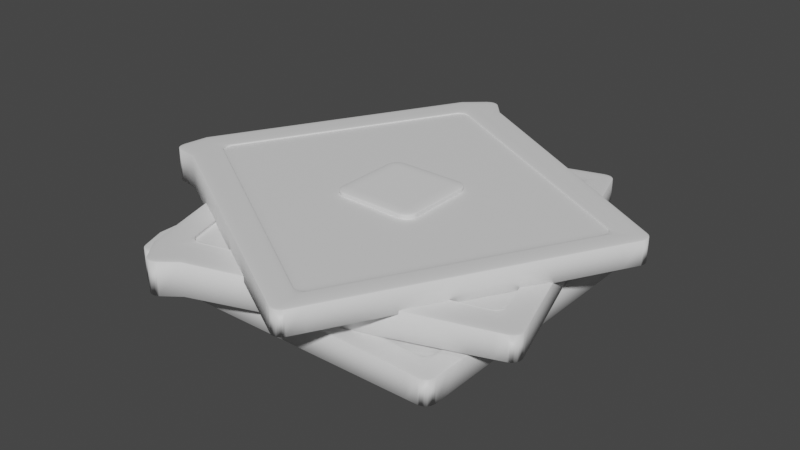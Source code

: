 # Source: frenchtoast.blend  (saved by Blender 3.4.6; exported with 4.5.12 LTS)
import bpy
from mathutils import Matrix  # noqa: F401  (used for matrix-valued properties, if any)

bpy.ops.wm.read_factory_settings(use_empty=True)
scene = bpy.context.scene
scene.name = 'Scene'

# ---- collections
col_collection = bpy.data.collections.new('Collection'); scene.collection.children.link(col_collection)

# ---- materials (node trees are filled in below, after node groups)
mat_material = bpy.data.materials.new('Material')
mat_material.alpha_threshold = 0.0
mat_material.use_transparent_shadow = False
mat_material.roughness = 0.5
mat_material.line_color = (0.0, 0.0, 0.0, 1.0)
mat_material_001 = bpy.data.materials.new('Material.001')
mat_material_001.alpha_threshold = 0.0
mat_material_001.use_transparent_shadow = False
mat_material_001.roughness = 0.5
mat_material_001.line_color = (0.0, 0.0, 0.0, 1.0)
mat_material_002 = bpy.data.materials.new('Material.002')
mat_material_002.alpha_threshold = 0.0
mat_material_002.use_transparent_shadow = False
mat_material_002.roughness = 0.5
mat_material_002.line_color = (0.0, 0.0, 0.0, 1.0)

# ---- material node trees
mat_material.use_nodes = True; mat_material.node_tree.nodes.clear()
_N = mat_material.node_tree.nodes; _L = mat_material.node_tree.links
n0 = _N.new('ShaderNodeOutputMaterial'); n0.name = 'Material Output'; n0.location = (300, 300)
n1 = _N.new('ShaderNodeBsdfPrincipled'); n1.name = 'Principled BSDF'; n1.location = (10, 300)
n1.distribution = 'GGX'
n1.subsurface_method = 'RANDOM_WALK_SKIN'
n1.inputs[3].default_value = 1.45
n1.inputs[27].default_value = (0.0, 0.0, 0.0, 1.0)
n1.inputs[28].default_value = 1.0
_L.new(n1.outputs[0], n0.inputs[0])
n0.is_active_output = True
mat_material_001.use_nodes = True; mat_material_001.node_tree.nodes.clear()
_N = mat_material_001.node_tree.nodes; _L = mat_material_001.node_tree.links
n0 = _N.new('ShaderNodeOutputMaterial'); n0.name = 'Material Output'; n0.location = (300, 300)
n1 = _N.new('ShaderNodeBsdfPrincipled'); n1.name = 'Principled BSDF'; n1.location = (10, 300)
n1.distribution = 'GGX'
n1.subsurface_method = 'RANDOM_WALK_SKIN'
n1.inputs[3].default_value = 1.45
n1.inputs[27].default_value = (0.0, 0.0, 0.0, 1.0)
n1.inputs[28].default_value = 1.0
_L.new(n1.outputs[0], n0.inputs[0])
n0.is_active_output = True
mat_material_002.use_nodes = True; mat_material_002.node_tree.nodes.clear()
_N = mat_material_002.node_tree.nodes; _L = mat_material_002.node_tree.links
n0 = _N.new('ShaderNodeOutputMaterial'); n0.name = 'Material Output'; n0.location = (300, 300)
n1 = _N.new('ShaderNodeBsdfPrincipled'); n1.name = 'Principled BSDF'; n1.location = (10, 300)
n1.distribution = 'GGX'
n1.subsurface_method = 'RANDOM_WALK_SKIN'
n1.inputs[3].default_value = 1.45
n1.inputs[27].default_value = (0.0, 0.0, 0.0, 1.0)
n1.inputs[28].default_value = 1.0
_L.new(n1.outputs[0], n0.inputs[0])
n0.is_active_output = True

# ---- world
world_world = bpy.data.worlds.new('World'); scene.world = world_world
world_world.use_nodes = True; world_world.node_tree.nodes.clear()
_N = world_world.node_tree.nodes; _L = world_world.node_tree.links
n0 = _N.new('ShaderNodeOutputWorld'); n0.name = 'World Output'; n0.location = (300, 300)
n1 = _N.new('ShaderNodeBackground'); n1.name = 'Background'; n1.location = (10, 300)
n1.inputs[0].default_value = (0.05088, 0.05088, 0.05088, 1.0)
_L.new(n1.outputs[0], n0.inputs[0])
n0.is_active_output = True
world_world.color = (0.05088, 0.05088, 0.05088)
world_world.use_sun_shadow = False
world_world.sun_shadow_jitter_overblur = 0.0

# ---- meshes
me_cube = bpy.data.meshes.new('Cube')
me_cube.from_pydata([(1.0, 1.0, 1.0), (1.0, 1.0, -1.0), (1.0, -1.0, 1.0), (1.0, -1.0, -1.0), (-0.982, 1.056, 1.366), (-0.982, 1.056, -1.366), (-0.9831, -1.057, 1.386), (-0.9831, -1.057, -1.386), (-1.058, 0.8399, -1.366), (1.0, 0.8323, 1.0), (-1.058, 0.8399, 1.366), (1.0, 0.8323, -1.0), (-1.059, -0.8526, -1.386), (1.0, -0.8425, 1.0), (-1.059, -0.8526, 1.386), (1.0, -0.8425, -1.0), (-0.8019, 0.9924, -1.366), (-0.8013, -0.99, 1.386), (-0.8013, -0.99, -1.386), (-0.8019, 0.9924, 1.366), (-0.8905, 0.7875, -1.368), (-0.8781, 0.7764, 1.366), (-0.8894, -0.7964, -1.388), (-0.877, -0.7853, 1.386), (0.8697, -0.9993, -1.028), (0.8697, 0.9994, 1.026), (0.8642, 0.8282, 1.026), (0.8642, -0.8384, 1.028), (0.8697, 0.9994, -1.026), (0.8697, -0.9993, 1.028), (0.8765, 0.8401, -1.024), (0.8766, -0.8502, -1.025), (0.8763, 0.8401, -0.8541), (-0.8907, 0.7875, -1.198), (0.8764, -0.8502, -0.8556), (-0.8896, -0.7964, -1.219), (-0.8779, 0.7764, 1.492), (-0.8769, -0.7853, 1.512), (0.8643, 0.8282, 1.153), (0.8644, -0.8384, 1.155), (1.257, -0.6443, -3.282), (1.259, -0.6467, -1.282), (0.6448, 1.259, -2.799), (0.6467, 1.257, -0.7989), (-0.6129, -1.304, -3.477), (-0.6103, -1.307, -0.746), (-1.261, 0.7068, -2.986), (-1.258, 0.7035, -0.215), (-0.7489, -1.125, -0.6868), (1.206, -0.4847, -3.241), (-0.7515, -1.122, -3.417), (1.208, -0.4871, -1.242), (-1.268, 0.4855, -0.2574), (0.693, 1.109, -2.837), (-1.27, 0.4888, -3.029), (0.6949, 1.107, -0.837), (-0.4582, -1.192, -0.7474), (-1.067, 0.6985, -3.019), (-1.064, 0.6952, -0.2481), (-0.4609, -1.189, -3.478), (-0.6053, -1.024, -0.6874), (-0.5995, -1.006, -3.419), (-1.089, 0.4839, -0.2841), (-1.077, 0.4805, -3.062), (0.523, 1.216, -0.7591), (1.133, -0.6837, -3.296), (1.075, -0.5224, -3.254), (0.565, 1.064, -2.853), (1.135, -0.6861, -1.244), (0.521, 1.219, -2.814), (1.093, -0.5323, -1.208), (0.5752, 1.077, -0.7982), (1.092, -0.5322, -1.378), (-0.6056, -1.024, -0.8571), (0.5748, 1.077, -0.9679), (-1.089, 0.4841, -0.4538), (-0.5995, -1.006, -3.545), (-1.077, 0.4807, -3.188), (1.075, -0.5222, -3.381), (0.5651, 1.064, -2.979), (-0.5995, -1.007, -3.223), (-1.077, 0.4802, -2.866), (1.075, -0.5227, -3.059), (0.565, 1.064, -2.658), (1.362, 0.3824, -2.989), (1.362, 0.3824, -4.989), (0.3824, -1.362, -2.989), (0.3824, -1.362, -4.989), (-0.3394, 1.401, -2.624), (-0.3394, 1.401, -5.355), (-1.375, -0.4406, -2.603), (-1.375, -0.4406, -5.375), (-0.5116, 1.25, -5.355), (1.279, 0.2362, -2.989), (-0.5116, 1.25, -2.624), (1.279, 0.2362, -4.989), (-1.341, -0.2251, -5.375), (0.4595, -1.224, -2.989), (-1.341, -0.2251, -2.603), (0.4595, -1.224, -4.989), (-0.2135, 1.258, -5.355), (-1.183, -0.471, -2.603), (-1.183, -0.471, -5.375), (-0.2135, 1.258, -2.624), (-0.391, 1.123, -5.357), (-0.3856, 1.107, -2.624), (-1.165, -0.259, -5.378), (-1.149, -0.2554, -2.603), (0.2692, -1.297, -5.017), (1.248, 0.4458, -2.963), (1.159, 0.2992, -2.963), (0.3432, -1.154, -2.961), (1.248, 0.4458, -5.016), (0.2692, -1.297, -2.961), (1.176, 0.3034, -5.013), (0.3482, -1.171, -5.015), (1.175, 0.3035, -4.843), (-0.3911, 1.123, -5.187), (0.348, -1.17, -4.845), (-1.166, -0.2589, -5.208), (-0.3855, 1.107, -2.497), (-1.149, -0.2555, -2.477), (1.159, 0.2991, -2.836), (0.3433, -1.154, -2.835)], [], [(23, 14, 6, 17), (18, 17, 6, 7), (8, 10, 4, 5), (31, 15, 3, 24), (15, 13, 2, 3), (28, 25, 0, 1), (1, 0, 9, 11), (28, 1, 11, 30), (12, 14, 10, 8), (19, 4, 10, 21), (7, 6, 14, 12), (11, 9, 13, 15), (30, 11, 15, 31), (21, 10, 14, 23), (26, 21, 36, 38), (8, 20, 22, 12), (25, 19, 21, 26), (5, 16, 20, 8), (5, 4, 19, 16), (12, 22, 18, 7), (24, 29, 17, 18), (27, 23, 17, 29), (13, 27, 29, 2), (3, 2, 29, 24), (0, 25, 26, 9), (9, 26, 27, 13), (31, 22, 35, 34), (16, 28, 30, 20), (16, 19, 25, 28), (22, 31, 24, 18), (33, 32, 34, 35), (30, 31, 34, 32), (20, 30, 32, 33), (22, 20, 33, 35), (38, 36, 37, 39), (27, 26, 38, 39), (21, 23, 37, 36), (23, 27, 39, 37), (63, 54, 46, 57), (58, 57, 46, 47), (48, 50, 44, 45), (71, 55, 43, 64), (55, 53, 42, 43), (68, 65, 40, 41), (41, 40, 49, 51), (68, 41, 51, 70), (52, 54, 50, 48), (59, 44, 50, 61), (47, 46, 54, 52), (51, 49, 53, 55), (70, 51, 55, 71), (61, 50, 54, 63), (66, 61, 76, 78), (48, 60, 62, 52), (65, 59, 61, 66), (45, 56, 60, 48), (45, 44, 59, 56), (52, 62, 58, 47), (64, 69, 57, 58), (67, 63, 57, 69), (53, 67, 69, 42), (43, 42, 69, 64), (40, 65, 66, 49), (49, 66, 67, 53), (71, 62, 75, 74), (56, 68, 70, 60), (56, 59, 65, 68), (62, 71, 64, 58), (73, 72, 74, 75), (70, 71, 74, 72), (60, 70, 72, 73), (62, 60, 73, 75), (78, 76, 80, 82), (67, 66, 78, 79), (61, 63, 77, 76), (63, 67, 79, 77), (82, 80, 81, 83), (77, 79, 83, 81), (76, 77, 81, 80), (79, 78, 82, 83), (107, 98, 90, 101), (102, 101, 90, 91), (92, 94, 88, 89), (115, 99, 87, 108), (99, 97, 86, 87), (112, 109, 84, 85), (85, 84, 93, 95), (112, 85, 95, 114), (96, 98, 94, 92), (103, 88, 94, 105), (91, 90, 98, 96), (95, 93, 97, 99), (114, 95, 99, 115), (105, 94, 98, 107), (110, 105, 120, 122), (92, 104, 106, 96), (109, 103, 105, 110), (89, 100, 104, 92), (89, 88, 103, 100), (96, 106, 102, 91), (108, 113, 101, 102), (111, 107, 101, 113), (97, 111, 113, 86), (87, 86, 113, 108), (84, 109, 110, 93), (93, 110, 111, 97), (115, 106, 119, 118), (100, 112, 114, 104), (100, 103, 109, 112), (106, 115, 108, 102), (117, 116, 118, 119), (114, 115, 118, 116), (104, 114, 116, 117), (106, 104, 117, 119), (122, 120, 121, 123), (111, 110, 122, 123), (105, 107, 121, 120), (107, 111, 123, 121)])
me_cube.polygons.foreach_set('use_smooth', [True] * 118)
me_cube.polygons.foreach_set('material_index', [0, 0, 0, 0, 0, 0, 0, 0, 0, 0, 0, 0, 0, 0, 0, 0, 0, 0, 0, 0, 0, 0, 0, 0, 0, 0, 0, 0, 0, 0, 0, 0, 0, 0, 0, 0, 0, 0, 1, 1, 1, 1, 1, 1, 1, 1, 1, 1, 1, 1, 1, 1, 1, 1, 1, 1, 1, 1, 1, 1, 1, 1, 1, 1, 1, 1, 1, 1, 1, 1, 1, 1, 1, 1, 1, 1, 1, 1, 1, 1, 2, 2, 2, 2, 2, 2, 2, 2, 2, 2, 2, 2, 2, 2, 2, 2, 2, 2, 2, 2, 2, 2, 2, 2, 2, 2, 2, 2, 2, 2, 2, 2, 2, 2, 2, 2, 2, 2])
_uv = me_cube.uv_layers.new(name='UVMap')
_uv.uv.foreach_set('vector', [0.8575, 0.7303, 0.875, 0.7303, 0.875, 0.75, 0.8575, 0.75, 0.375, 0.9825, 0.625, 0.9825, 0.625, 1.0, 0.375, 1.0, 0.375, 0.229, 0.625, 0.229, 0.625, 0.25, 0.375, 0.25, 0.3582, 0.7303, 0.375, 0.7303, 0.375, 0.75, 0.3582, 0.75, 0.375, 0.7303, 0.625, 0.7303, 0.625, 0.75, 0.375, 0.75, 0.375, 0.4832, 0.625, 0.4832, 0.625, 0.5, 0.375, 0.5, 0.375, 0.5, 0.625, 0.5, 0.625, 0.521, 0.375, 0.521, 0.3582, 0.5, 0.375, 0.5, 0.375, 0.521, 0.3582, 0.521, 0.375, 0.01968, 0.625, 0.01968, 0.625, 0.229, 0.375, 0.229, 0.8575, 0.5, 0.875, 0.5, 0.875, 0.521, 0.8575, 0.521, 0.375, 0.0, 0.625, 0.0, 0.625, 0.01968, 0.375, 0.01968, 0.375, 0.521, 0.625, 0.521, 0.625, 0.7303, 0.375, 0.7303, 0.3582, 0.521, 0.375, 0.521, 0.375, 0.7303, 0.3582, 0.7303, 0.8575, 0.521, 0.875, 0.521, 0.875, 0.7303, 0.8575, 0.7303, 0.6418, 0.521, 0.8575, 0.521, 0.8575, 0.521, 0.6418, 0.521, 0.125, 0.521, 0.1425, 0.521, 0.1425, 0.7303, 0.125, 0.7303, 0.6418, 0.5, 0.8575, 0.5, 0.8575, 0.521, 0.6418, 0.521, 0.125, 0.5, 0.1425, 0.5, 0.1425, 0.521, 0.125, 0.521, 0.375, 0.25, 0.625, 0.25, 0.625, 0.2675, 0.375, 0.2675, 0.125, 0.7303, 0.1425, 0.7303, 0.1425, 0.75, 0.125, 0.75, 0.375, 0.7668, 0.625, 0.7668, 0.625, 0.9825, 0.375, 0.9825, 0.6418, 0.7303, 0.8575, 0.7303, 0.8575, 0.75, 0.6418, 0.75, 0.625, 0.7303, 0.6418, 0.7303, 0.6418, 0.75, 0.625, 0.75, 0.375, 0.75, 0.625, 0.75, 0.625, 0.7668, 0.375, 0.7668, 0.625, 0.5, 0.6418, 0.5, 0.6418, 0.521, 0.625, 0.521, 0.625, 0.521, 0.6418, 0.521, 0.6418, 0.7303, 0.625, 0.7303, 0.3582, 0.7303, 0.1425, 0.7303, 0.1425, 0.7303, 0.3582, 0.7303, 0.1425, 0.5, 0.3582, 0.5, 0.3582, 0.521, 0.1425, 0.521, 0.375, 0.2675, 0.625, 0.2675, 0.625, 0.4832, 0.375, 0.4832, 0.1425, 0.7303, 0.3582, 0.7303, 0.3582, 0.75, 0.1425, 0.75, 0.1425, 0.521, 0.3582, 0.521, 0.3582, 0.7303, 0.1425, 0.7303, 0.3582, 0.521, 0.3582, 0.7303, 0.3582, 0.7303, 0.3582, 0.521, 0.1425, 0.521, 0.3582, 0.521, 0.3582, 0.521, 0.1425, 0.521, 0.1425, 0.7303, 0.1425, 0.521, 0.1425, 0.521, 0.1425, 0.7303, 0.6418, 0.521, 0.8575, 0.521, 0.8575, 0.7303, 0.6418, 0.7303, 0.6418, 0.7303, 0.6418, 0.521, 0.6418, 0.521, 0.6418, 0.7303, 0.8575, 0.521, 0.8575, 0.7303, 0.8575, 0.7303, 0.8575, 0.521, 0.8575, 0.7303, 0.6418, 0.7303, 0.6418, 0.7303, 0.8575, 0.7303, 0.8575, 0.7303, 0.875, 0.7303, 0.875, 0.75, 0.8575, 0.75, 0.375, 0.9825, 0.625, 0.9825, 0.625, 1.0, 0.375, 1.0, 0.375, 0.229, 0.625, 0.229, 0.625, 0.25, 0.375, 0.25, 0.3582, 0.7303, 0.375, 0.7303, 0.375, 0.75, 0.3582, 0.75, 0.375, 0.7303, 0.625, 0.7303, 0.625, 0.75, 0.375, 0.75, 0.375, 0.4832, 0.625, 0.4832, 0.625, 0.5, 0.375, 0.5, 0.375, 0.5, 0.625, 0.5, 0.625, 0.521, 0.375, 0.521, 0.3582, 0.5, 0.375, 0.5, 0.375, 0.521, 0.3582, 0.521, 0.375, 0.01968, 0.625, 0.01968, 0.625, 0.229, 0.375, 0.229, 0.8575, 0.5, 0.875, 0.5, 0.875, 0.521, 0.8575, 0.521, 0.375, 0.0, 0.625, 0.0, 0.625, 0.01968, 0.375, 0.01968, 0.375, 0.521, 0.625, 0.521, 0.625, 0.7303, 0.375, 0.7303, 0.3582, 0.521, 0.375, 0.521, 0.375, 0.7303, 0.3582, 0.7303, 0.8575, 0.521, 0.875, 0.521, 0.875, 0.7303, 0.8575, 0.7303, 0.6418, 0.521, 0.8575, 0.521, 0.8575, 0.521, 0.6418, 0.521, 0.125, 0.521, 0.1425, 0.521, 0.1425, 0.7303, 0.125, 0.7303, 0.6418, 0.5, 0.8575, 0.5, 0.8575, 0.521, 0.6418, 0.521, 0.125, 0.5, 0.1425, 0.5, 0.1425, 0.521, 0.125, 0.521, 0.375, 0.25, 0.625, 0.25, 0.625, 0.2675, 0.375, 0.2675, 0.125, 0.7303, 0.1425, 0.7303, 0.1425, 0.75, 0.125, 0.75, 0.375, 0.7668, 0.625, 0.7668, 0.625, 0.9825, 0.375, 0.9825, 0.6418, 0.7303, 0.8575, 0.7303, 0.8575, 0.75, 0.6418, 0.75, 0.625, 0.7303, 0.6418, 0.7303, 0.6418, 0.75, 0.625, 0.75, 0.375, 0.75, 0.625, 0.75, 0.625, 0.7668, 0.375, 0.7668, 0.625, 0.5, 0.6418, 0.5, 0.6418, 0.521, 0.625, 0.521, 0.625, 0.521, 0.6418, 0.521, 0.6418, 0.7303, 0.625, 0.7303, 0.3582, 0.7303, 0.1425, 0.7303, 0.1425, 0.7303, 0.3582, 0.7303, 0.1425, 0.5, 0.3582, 0.5, 0.3582, 0.521, 0.1425, 0.521, 0.375, 0.2675, 0.625, 0.2675, 0.625, 0.4832, 0.375, 0.4832, 0.1425, 0.7303, 0.3582, 0.7303, 0.3582, 0.75, 0.1425, 0.75, 0.1425, 0.521, 0.3582, 0.521, 0.3582, 0.7303, 0.1425, 0.7303, 0.3582, 0.521, 0.3582, 0.7303, 0.3582, 0.7303, 0.3582, 0.521, 0.1425, 0.521, 0.3582, 0.521, 0.3582, 0.521, 0.1425, 0.521, 0.1425, 0.7303, 0.1425, 0.521, 0.1425, 0.521, 0.1425, 0.7303, 0.6418, 0.521, 0.8575, 0.521, 0.8575, 0.521, 0.6418, 0.521, 0.6418, 0.7303, 0.6418, 0.521, 0.6418, 0.521, 0.6418, 0.7303, 0.8575, 0.521, 0.8575, 0.7303, 0.8575, 0.7303, 0.8575, 0.521, 0.8575, 0.7303, 0.6418, 0.7303, 0.6418, 0.7303, 0.8575, 0.7303, 0.6418, 0.521, 0.8575, 0.521, 0.8575, 0.7303, 0.6418, 0.7303, 0.8575, 0.7303, 0.6418, 0.7303, 0.6418, 0.7303, 0.8575, 0.7303, 0.8575, 0.521, 0.8575, 0.7303, 0.8575, 0.7303, 0.8575, 0.521, 0.6418, 0.7303, 0.6418, 0.521, 0.6418, 0.521, 0.6418, 0.7303, 0.8575, 0.7303, 0.875, 0.7303, 0.875, 0.75, 0.8575, 0.75, 0.375, 0.9825, 0.625, 0.9825, 0.625, 1.0, 0.375, 1.0, 0.375, 0.229, 0.625, 0.229, 0.625, 0.25, 0.375, 0.25, 0.3582, 0.7303, 0.375, 0.7303, 0.375, 0.75, 0.3582, 0.75, 0.375, 0.7303, 0.625, 0.7303, 0.625, 0.75, 0.375, 0.75, 0.375, 0.4832, 0.625, 0.4832, 0.625, 0.5, 0.375, 0.5, 0.375, 0.5, 0.625, 0.5, 0.625, 0.521, 0.375, 0.521, 0.3582, 0.5, 0.375, 0.5, 0.375, 0.521, 0.3582, 0.521, 0.375, 0.01968, 0.625, 0.01968, 0.625, 0.229, 0.375, 0.229, 0.8575, 0.5, 0.875, 0.5, 0.875, 0.521, 0.8575, 0.521, 0.375, 0.0, 0.625, 0.0, 0.625, 0.01968, 0.375, 0.01968, 0.375, 0.521, 0.625, 0.521, 0.625, 0.7303, 0.375, 0.7303, 0.3582, 0.521, 0.375, 0.521, 0.375, 0.7303, 0.3582, 0.7303, 0.8575, 0.521, 0.875, 0.521, 0.875, 0.7303, 0.8575, 0.7303, 0.6418, 0.521, 0.8575, 0.521, 0.8575, 0.521, 0.6418, 0.521, 0.125, 0.521, 0.1425, 0.521, 0.1425, 0.7303, 0.125, 0.7303, 0.6418, 0.5, 0.8575, 0.5, 0.8575, 0.521, 0.6418, 0.521, 0.125, 0.5, 0.1425, 0.5, 0.1425, 0.521, 0.125, 0.521, 0.375, 0.25, 0.625, 0.25, 0.625, 0.2675, 0.375, 0.2675, 0.125, 0.7303, 0.1425, 0.7303, 0.1425, 0.75, 0.125, 0.75, 0.375, 0.7668, 0.625, 0.7668, 0.625, 0.9825, 0.375, 0.9825, 0.6418, 0.7303, 0.8575, 0.7303, 0.8575, 0.75, 0.6418, 0.75, 0.625, 0.7303, 0.6418, 0.7303, 0.6418, 0.75, 0.625, 0.75, 0.375, 0.75, 0.625, 0.75, 0.625, 0.7668, 0.375, 0.7668, 0.625, 0.5, 0.6418, 0.5, 0.6418, 0.521, 0.625, 0.521, 0.625, 0.521, 0.6418, 0.521, 0.6418, 0.7303, 0.625, 0.7303, 0.3582, 0.7303, 0.1425, 0.7303, 0.1425, 0.7303, 0.3582, 0.7303, 0.1425, 0.5, 0.3582, 0.5, 0.3582, 0.521, 0.1425, 0.521, 0.375, 0.2675, 0.625, 0.2675, 0.625, 0.4832, 0.375, 0.4832, 0.1425, 0.7303, 0.3582, 0.7303, 0.3582, 0.75, 0.1425, 0.75, 0.1425, 0.521, 0.3582, 0.521, 0.3582, 0.7303, 0.1425, 0.7303, 0.3582, 0.521, 0.3582, 0.7303, 0.3582, 0.7303, 0.3582, 0.521, 0.1425, 0.521, 0.3582, 0.521, 0.3582, 0.521, 0.1425, 0.521, 0.1425, 0.7303, 0.1425, 0.521, 0.1425, 0.521, 0.1425, 0.7303, 0.6418, 0.521, 0.8575, 0.521, 0.8575, 0.7303, 0.6418, 0.7303, 0.6418, 0.7303, 0.6418, 0.521, 0.6418, 0.521, 0.6418, 0.7303, 0.8575, 0.521, 0.8575, 0.7303, 0.8575, 0.7303, 0.8575, 0.521, 0.8575, 0.7303, 0.6418, 0.7303, 0.6418, 0.7303, 0.8575, 0.7303])
me_cube.materials.append(mat_material)
me_cube.materials.append(mat_material_001)
me_cube.materials.append(mat_material_002)
me_cube.use_mirror_vertex_groups = False
me_cube.update()
me_cube_003 = bpy.data.meshes.new('Cube.003')
me_cube_003.from_pydata([(-1.0, -1.0, -1.0), (-1.0, -1.0, 1.0), (-1.0, 1.0, -1.0), (-1.0, 1.0, 1.0), (1.0, -1.0, -1.0), (1.0, -1.0, 1.0), (1.0, 1.0, -1.0), (1.0, 1.0, 1.0)], [], [(0, 1, 3, 2), (2, 3, 7, 6), (6, 7, 5, 4), (4, 5, 1, 0), (2, 6, 4, 0), (7, 3, 1, 5)])
_uv = me_cube_003.uv_layers.new(name='UVMap')
_uv.uv.foreach_set('vector', [0.375, 0.0, 0.625, 0.0, 0.625, 0.25, 0.375, 0.25, 0.375, 0.25, 0.625, 0.25, 0.625, 0.5, 0.375, 0.5, 0.375, 0.5, 0.625, 0.5, 0.625, 0.75, 0.375, 0.75, 0.375, 0.75, 0.625, 0.75, 0.625, 1.0, 0.375, 1.0, 0.125, 0.5, 0.375, 0.5, 0.375, 0.75, 0.125, 0.75, 0.625, 0.5, 0.875, 0.5, 0.875, 0.75, 0.625, 0.75])
me_cube_003.update()

# ---- objects
ob_cube = bpy.data.objects.new('Cube', me_cube)
ob_cube_003 = bpy.data.objects.new('Cube.003', me_cube_003)

# ---- transforms, parenting, visibility, modifiers, constraints
ob_cube.location = (0.0, 0.0, 0.0)
ob_cube.scale = (1.0, 1.0, -0.07682)
ob_cube.lock_rotations_4d = False
ob_cube.empty_display_type = 'ARROWS'
ob_cube.lineart.crease_threshold = 0.0
_m = ob_cube.modifiers.new('Bevel', 'BEVEL')
_m.width = 0.21
_m.width_pct = 0.21
_m.segments = 8
ob_cube_003.location = (0.02266, -0.01069, 0.3772)
ob_cube_003.scale = (-0.2648, -0.2648, 0.03619)
_m = ob_cube_003.modifiers.new('Bevel', 'BEVEL')
_m.width = 0.28
_m.width_pct = 0.28
_m.segments = 19

# ---- collection membership
col_collection.objects.link(ob_cube)
col_collection.objects.link(ob_cube_003)

# ---- scene / render settings (as saved in the file)
scene.frame_start = 1; scene.frame_end = 250; scene.frame_set(1)
scene.render.engine = 'BLENDER_EEVEE_NEXT'
scene.cycles.sampling_pattern = 'TABULATED_SOBOL'
scene.cycles.use_light_tree = False
scene.view_settings.view_transform = 'Filmic'
bpy.context.view_layer.update()

# ---- added for rendering (the .blend has no active camera and no usable light): camera, sun
cam_auto = bpy.data.cameras.new('AutoCamera')
cam_auto.lens = 50.0
cam_auto.sensor_width = 36.0
cam_auto.clip_end = 1000.0
ob_auto_camera = bpy.data.objects.new('AutoCamera', cam_auto)
scene.collection.objects.link(ob_auto_camera)
ob_auto_camera.location = (3.56606, -4.27682, 3.01265)
ob_auto_camera.rotation_euler = (1.09748, -7.21219e-08, 0.694738)
scene.camera = ob_auto_camera
light_auto_sun = bpy.data.lights.new('AutoSun', 'SUN')
light_auto_sun.energy = 3.0
light_auto_sun.angle = 0.0523599
ob_auto_sun = bpy.data.objects.new('AutoSun', light_auto_sun)
scene.collection.objects.link(ob_auto_sun)
ob_auto_sun.rotation_euler = (0.872665, 0.174533, 0.523599)
bpy.context.view_layer.update()
